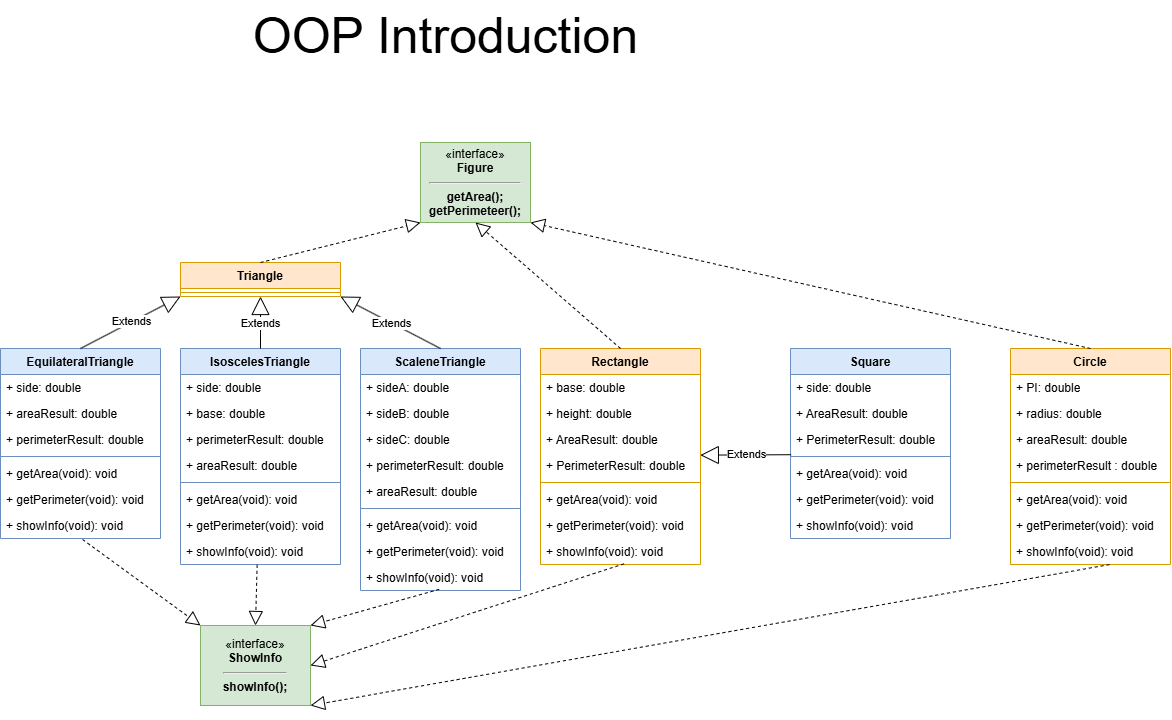

The diagram above was exported from draw.io. Its source (the exported page's mxGraphModel, read from the mxfile embedded in the PNG):
<mxGraphModel dx="2185" dy="2234" grid="1" gridSize="10" guides="1" tooltips="1" connect="1" arrows="1" fold="1" page="1" pageScale="1" pageWidth="827" pageHeight="1169" math="0" shadow="0">
  <root>
    <mxCell id="0" />
    <mxCell id="1" parent="0" />
    <mxCell id="2" value="&lt;font style=&quot;font-size: 50px;&quot;&gt;OOP Introduction&lt;/font&gt;" style="text;html=1;align=center;verticalAlign=middle;resizable=0;points=[];autosize=1;strokeColor=none;fillColor=none;" vertex="1" parent="1">
      <mxGeometry x="1270" y="-42" width="410" height="70" as="geometry" />
    </mxCell>
    <mxCell id="3" value="«interface»&lt;br&gt;&lt;b&gt;Figure&lt;/b&gt;&lt;div&gt;&lt;hr&gt;&lt;/div&gt;&lt;div&gt;&lt;b&gt;getArea();&lt;br&gt;getPerimeteer();&lt;/b&gt;&lt;/div&gt;" style="html=1;whiteSpace=wrap;fillColor=#d5e8d4;strokeColor=#82b366;" vertex="1" parent="1">
      <mxGeometry x="1450" y="100" width="110" height="80" as="geometry" />
    </mxCell>
    <mxCell id="4" value="Triangle" style="swimlane;fontStyle=1;align=center;verticalAlign=top;childLayout=stackLayout;horizontal=1;startSize=26;horizontalStack=0;resizeParent=1;resizeParentMax=0;resizeLast=0;collapsible=1;marginBottom=0;whiteSpace=wrap;html=1;fillColor=#ffe6cc;strokeColor=#d79b00;" vertex="1" parent="1">
      <mxGeometry x="1210" y="220" width="160" height="34" as="geometry" />
    </mxCell>
    <mxCell id="5" value="" style="line;strokeWidth=1;fillColor=none;align=left;verticalAlign=middle;spacingTop=-1;spacingLeft=3;spacingRight=3;rotatable=0;labelPosition=right;points=[];portConstraint=eastwest;strokeColor=inherit;" vertex="1" parent="4">
      <mxGeometry y="26" width="160" height="8" as="geometry" />
    </mxCell>
    <mxCell id="6" value="Rectangle" style="swimlane;fontStyle=1;align=center;verticalAlign=top;childLayout=stackLayout;horizontal=1;startSize=26;horizontalStack=0;resizeParent=1;resizeParentMax=0;resizeLast=0;collapsible=1;marginBottom=0;whiteSpace=wrap;html=1;fillColor=#ffe6cc;strokeColor=#d79b00;" vertex="1" parent="1">
      <mxGeometry x="1570" y="306" width="160" height="216" as="geometry" />
    </mxCell>
    <mxCell id="7" value="+ base: double" style="text;strokeColor=none;fillColor=none;align=left;verticalAlign=top;spacingLeft=4;spacingRight=4;overflow=hidden;rotatable=0;points=[[0,0.5],[1,0.5]];portConstraint=eastwest;whiteSpace=wrap;html=1;" vertex="1" parent="6">
      <mxGeometry y="26" width="160" height="26" as="geometry" />
    </mxCell>
    <mxCell id="8" value="+ height: double" style="text;strokeColor=none;fillColor=none;align=left;verticalAlign=top;spacingLeft=4;spacingRight=4;overflow=hidden;rotatable=0;points=[[0,0.5],[1,0.5]];portConstraint=eastwest;whiteSpace=wrap;html=1;" vertex="1" parent="6">
      <mxGeometry y="52" width="160" height="26" as="geometry" />
    </mxCell>
    <mxCell id="9" value="+ AreaResult: double" style="text;strokeColor=none;fillColor=none;align=left;verticalAlign=top;spacingLeft=4;spacingRight=4;overflow=hidden;rotatable=0;points=[[0,0.5],[1,0.5]];portConstraint=eastwest;whiteSpace=wrap;html=1;" vertex="1" parent="6">
      <mxGeometry y="78" width="160" height="26" as="geometry" />
    </mxCell>
    <mxCell id="10" value="+ PerimeterResult: double" style="text;strokeColor=none;fillColor=none;align=left;verticalAlign=top;spacingLeft=4;spacingRight=4;overflow=hidden;rotatable=0;points=[[0,0.5],[1,0.5]];portConstraint=eastwest;whiteSpace=wrap;html=1;" vertex="1" parent="6">
      <mxGeometry y="104" width="160" height="26" as="geometry" />
    </mxCell>
    <mxCell id="11" value="" style="line;strokeWidth=1;fillColor=none;align=left;verticalAlign=middle;spacingTop=-1;spacingLeft=3;spacingRight=3;rotatable=0;labelPosition=right;points=[];portConstraint=eastwest;strokeColor=inherit;" vertex="1" parent="6">
      <mxGeometry y="130" width="160" height="8" as="geometry" />
    </mxCell>
    <mxCell id="12" value="+ getArea(void): void" style="text;strokeColor=none;fillColor=none;align=left;verticalAlign=top;spacingLeft=4;spacingRight=4;overflow=hidden;rotatable=0;points=[[0,0.5],[1,0.5]];portConstraint=eastwest;whiteSpace=wrap;html=1;" vertex="1" parent="6">
      <mxGeometry y="138" width="160" height="26" as="geometry" />
    </mxCell>
    <mxCell id="13" value="+ getPerimeter(void): void" style="text;strokeColor=none;fillColor=none;align=left;verticalAlign=top;spacingLeft=4;spacingRight=4;overflow=hidden;rotatable=0;points=[[0,0.5],[1,0.5]];portConstraint=eastwest;whiteSpace=wrap;html=1;" vertex="1" parent="6">
      <mxGeometry y="164" width="160" height="26" as="geometry" />
    </mxCell>
    <mxCell id="14" value="+ showInfo(void): void" style="text;strokeColor=none;fillColor=none;align=left;verticalAlign=top;spacingLeft=4;spacingRight=4;overflow=hidden;rotatable=0;points=[[0,0.5],[1,0.5]];portConstraint=eastwest;whiteSpace=wrap;html=1;" vertex="1" parent="6">
      <mxGeometry y="190" width="160" height="26" as="geometry" />
    </mxCell>
    <mxCell id="15" value="Circle" style="swimlane;fontStyle=1;align=center;verticalAlign=top;childLayout=stackLayout;horizontal=1;startSize=26;horizontalStack=0;resizeParent=1;resizeParentMax=0;resizeLast=0;collapsible=1;marginBottom=0;whiteSpace=wrap;html=1;fillColor=#ffe6cc;strokeColor=#d79b00;" vertex="1" parent="1">
      <mxGeometry x="2040" y="306" width="160" height="216" as="geometry" />
    </mxCell>
    <mxCell id="16" value="+ PI: double" style="text;strokeColor=none;fillColor=none;align=left;verticalAlign=top;spacingLeft=4;spacingRight=4;overflow=hidden;rotatable=0;points=[[0,0.5],[1,0.5]];portConstraint=eastwest;whiteSpace=wrap;html=1;" vertex="1" parent="15">
      <mxGeometry y="26" width="160" height="26" as="geometry" />
    </mxCell>
    <mxCell id="17" value="+ radius: double" style="text;strokeColor=none;fillColor=none;align=left;verticalAlign=top;spacingLeft=4;spacingRight=4;overflow=hidden;rotatable=0;points=[[0,0.5],[1,0.5]];portConstraint=eastwest;whiteSpace=wrap;html=1;" vertex="1" parent="15">
      <mxGeometry y="52" width="160" height="26" as="geometry" />
    </mxCell>
    <mxCell id="18" value="+ areaResult: double" style="text;strokeColor=none;fillColor=none;align=left;verticalAlign=top;spacingLeft=4;spacingRight=4;overflow=hidden;rotatable=0;points=[[0,0.5],[1,0.5]];portConstraint=eastwest;whiteSpace=wrap;html=1;" vertex="1" parent="15">
      <mxGeometry y="78" width="160" height="26" as="geometry" />
    </mxCell>
    <mxCell id="19" value="+ perimeterResult : double" style="text;strokeColor=none;fillColor=none;align=left;verticalAlign=top;spacingLeft=4;spacingRight=4;overflow=hidden;rotatable=0;points=[[0,0.5],[1,0.5]];portConstraint=eastwest;whiteSpace=wrap;html=1;" vertex="1" parent="15">
      <mxGeometry y="104" width="160" height="26" as="geometry" />
    </mxCell>
    <mxCell id="20" value="" style="line;strokeWidth=1;fillColor=none;align=left;verticalAlign=middle;spacingTop=-1;spacingLeft=3;spacingRight=3;rotatable=0;labelPosition=right;points=[];portConstraint=eastwest;strokeColor=inherit;" vertex="1" parent="15">
      <mxGeometry y="130" width="160" height="8" as="geometry" />
    </mxCell>
    <mxCell id="21" value="+ getArea(void): void" style="text;strokeColor=none;fillColor=none;align=left;verticalAlign=top;spacingLeft=4;spacingRight=4;overflow=hidden;rotatable=0;points=[[0,0.5],[1,0.5]];portConstraint=eastwest;whiteSpace=wrap;html=1;" vertex="1" parent="15">
      <mxGeometry y="138" width="160" height="26" as="geometry" />
    </mxCell>
    <mxCell id="22" value="+ getPerimeter(void): void" style="text;strokeColor=none;fillColor=none;align=left;verticalAlign=top;spacingLeft=4;spacingRight=4;overflow=hidden;rotatable=0;points=[[0,0.5],[1,0.5]];portConstraint=eastwest;whiteSpace=wrap;html=1;" vertex="1" parent="15">
      <mxGeometry y="164" width="160" height="26" as="geometry" />
    </mxCell>
    <mxCell id="23" value="+ showInfo(void): void" style="text;strokeColor=none;fillColor=none;align=left;verticalAlign=top;spacingLeft=4;spacingRight=4;overflow=hidden;rotatable=0;points=[[0,0.5],[1,0.5]];portConstraint=eastwest;whiteSpace=wrap;html=1;" vertex="1" parent="15">
      <mxGeometry y="190" width="160" height="26" as="geometry" />
    </mxCell>
    <mxCell id="24" value="" style="endArrow=block;dashed=1;endFill=0;endSize=12;html=1;rounded=0;exitX=0.5;exitY=0;exitDx=0;exitDy=0;entryX=0;entryY=1;entryDx=0;entryDy=0;" edge="1" source="4" target="3" parent="1">
      <mxGeometry width="160" relative="1" as="geometry">
        <mxPoint x="1270" y="170" as="sourcePoint" />
        <mxPoint x="1430" y="170" as="targetPoint" />
      </mxGeometry>
    </mxCell>
    <mxCell id="25" value="EquilateralTriangle" style="swimlane;fontStyle=1;align=center;verticalAlign=top;childLayout=stackLayout;horizontal=1;startSize=26;horizontalStack=0;resizeParent=1;resizeParentMax=0;resizeLast=0;collapsible=1;marginBottom=0;whiteSpace=wrap;html=1;fillColor=#dae8fc;strokeColor=#6c8ebf;" vertex="1" parent="1">
      <mxGeometry x="1030" y="306" width="160" height="190" as="geometry" />
    </mxCell>
    <mxCell id="26" value="+ side: double" style="text;strokeColor=none;fillColor=none;align=left;verticalAlign=top;spacingLeft=4;spacingRight=4;overflow=hidden;rotatable=0;points=[[0,0.5],[1,0.5]];portConstraint=eastwest;whiteSpace=wrap;html=1;" vertex="1" parent="25">
      <mxGeometry y="26" width="160" height="26" as="geometry" />
    </mxCell>
    <mxCell id="27" value="+ areaResult: double" style="text;strokeColor=none;fillColor=none;align=left;verticalAlign=top;spacingLeft=4;spacingRight=4;overflow=hidden;rotatable=0;points=[[0,0.5],[1,0.5]];portConstraint=eastwest;whiteSpace=wrap;html=1;" vertex="1" parent="25">
      <mxGeometry y="52" width="160" height="26" as="geometry" />
    </mxCell>
    <mxCell id="28" value="+ perimeterResult: double" style="text;strokeColor=none;fillColor=none;align=left;verticalAlign=top;spacingLeft=4;spacingRight=4;overflow=hidden;rotatable=0;points=[[0,0.5],[1,0.5]];portConstraint=eastwest;whiteSpace=wrap;html=1;" vertex="1" parent="25">
      <mxGeometry y="78" width="160" height="26" as="geometry" />
    </mxCell>
    <mxCell id="29" value="" style="line;strokeWidth=1;fillColor=none;align=left;verticalAlign=middle;spacingTop=-1;spacingLeft=3;spacingRight=3;rotatable=0;labelPosition=right;points=[];portConstraint=eastwest;strokeColor=inherit;" vertex="1" parent="25">
      <mxGeometry y="104" width="160" height="8" as="geometry" />
    </mxCell>
    <mxCell id="30" value="+ getArea(void): void" style="text;strokeColor=none;fillColor=none;align=left;verticalAlign=top;spacingLeft=4;spacingRight=4;overflow=hidden;rotatable=0;points=[[0,0.5],[1,0.5]];portConstraint=eastwest;whiteSpace=wrap;html=1;" vertex="1" parent="25">
      <mxGeometry y="112" width="160" height="26" as="geometry" />
    </mxCell>
    <mxCell id="31" value="+ getPerimeter(void): void" style="text;strokeColor=none;fillColor=none;align=left;verticalAlign=top;spacingLeft=4;spacingRight=4;overflow=hidden;rotatable=0;points=[[0,0.5],[1,0.5]];portConstraint=eastwest;whiteSpace=wrap;html=1;" vertex="1" parent="25">
      <mxGeometry y="138" width="160" height="26" as="geometry" />
    </mxCell>
    <mxCell id="32" value="+ showInfo(void): void" style="text;strokeColor=none;fillColor=none;align=left;verticalAlign=top;spacingLeft=4;spacingRight=4;overflow=hidden;rotatable=0;points=[[0,0.5],[1,0.5]];portConstraint=eastwest;whiteSpace=wrap;html=1;" vertex="1" parent="25">
      <mxGeometry y="164" width="160" height="26" as="geometry" />
    </mxCell>
    <mxCell id="33" value="«interface»&lt;br&gt;&lt;b&gt;ShowInfo&lt;/b&gt;&lt;br&gt;&lt;div&gt;&lt;hr&gt;&lt;/div&gt;&lt;div&gt;&lt;b&gt;showInfo();&lt;br&gt;&lt;/b&gt;&lt;/div&gt;" style="html=1;whiteSpace=wrap;fillColor=#d5e8d4;strokeColor=#82b366;" vertex="1" parent="1">
      <mxGeometry x="1230" y="583" width="110" height="80" as="geometry" />
    </mxCell>
    <mxCell id="34" value="" style="endArrow=block;dashed=1;endFill=0;endSize=12;html=1;rounded=0;entryX=0;entryY=0;entryDx=0;entryDy=0;exitX=0.513;exitY=1.038;exitDx=0;exitDy=0;exitPerimeter=0;" edge="1" source="32" target="33" parent="1">
      <mxGeometry width="160" relative="1" as="geometry">
        <mxPoint x="1320" y="360" as="sourcePoint" />
        <mxPoint x="1480" y="360" as="targetPoint" />
      </mxGeometry>
    </mxCell>
    <mxCell id="35" value="Extends" style="endArrow=block;endSize=16;endFill=0;html=1;rounded=0;entryX=0;entryY=1;entryDx=0;entryDy=0;exitX=0.5;exitY=0;exitDx=0;exitDy=0;" edge="1" source="25" target="4" parent="1">
      <mxGeometry width="160" relative="1" as="geometry">
        <mxPoint x="1030" y="210" as="sourcePoint" />
        <mxPoint x="1190" y="210" as="targetPoint" />
      </mxGeometry>
    </mxCell>
    <mxCell id="36" value="IsoscelesTriangle" style="swimlane;fontStyle=1;align=center;verticalAlign=top;childLayout=stackLayout;horizontal=1;startSize=26;horizontalStack=0;resizeParent=1;resizeParentMax=0;resizeLast=0;collapsible=1;marginBottom=0;whiteSpace=wrap;html=1;fillColor=#dae8fc;strokeColor=#6c8ebf;" vertex="1" parent="1">
      <mxGeometry x="1210" y="306" width="160" height="216" as="geometry" />
    </mxCell>
    <mxCell id="37" value="+ side: double" style="text;strokeColor=none;fillColor=none;align=left;verticalAlign=top;spacingLeft=4;spacingRight=4;overflow=hidden;rotatable=0;points=[[0,0.5],[1,0.5]];portConstraint=eastwest;whiteSpace=wrap;html=1;" vertex="1" parent="36">
      <mxGeometry y="26" width="160" height="26" as="geometry" />
    </mxCell>
    <mxCell id="38" value="+ base: double" style="text;strokeColor=none;fillColor=none;align=left;verticalAlign=top;spacingLeft=4;spacingRight=4;overflow=hidden;rotatable=0;points=[[0,0.5],[1,0.5]];portConstraint=eastwest;whiteSpace=wrap;html=1;" vertex="1" parent="36">
      <mxGeometry y="52" width="160" height="26" as="geometry" />
    </mxCell>
    <mxCell id="39" value="+ perimeterResult: double" style="text;strokeColor=none;fillColor=none;align=left;verticalAlign=top;spacingLeft=4;spacingRight=4;overflow=hidden;rotatable=0;points=[[0,0.5],[1,0.5]];portConstraint=eastwest;whiteSpace=wrap;html=1;" vertex="1" parent="36">
      <mxGeometry y="78" width="160" height="26" as="geometry" />
    </mxCell>
    <mxCell id="40" value="+ areaResult: double" style="text;strokeColor=none;fillColor=none;align=left;verticalAlign=top;spacingLeft=4;spacingRight=4;overflow=hidden;rotatable=0;points=[[0,0.5],[1,0.5]];portConstraint=eastwest;whiteSpace=wrap;html=1;" vertex="1" parent="36">
      <mxGeometry y="104" width="160" height="26" as="geometry" />
    </mxCell>
    <mxCell id="41" value="" style="line;strokeWidth=1;fillColor=none;align=left;verticalAlign=middle;spacingTop=-1;spacingLeft=3;spacingRight=3;rotatable=0;labelPosition=right;points=[];portConstraint=eastwest;strokeColor=inherit;" vertex="1" parent="36">
      <mxGeometry y="130" width="160" height="8" as="geometry" />
    </mxCell>
    <mxCell id="42" value="+ getArea(void): void" style="text;strokeColor=none;fillColor=none;align=left;verticalAlign=top;spacingLeft=4;spacingRight=4;overflow=hidden;rotatable=0;points=[[0,0.5],[1,0.5]];portConstraint=eastwest;whiteSpace=wrap;html=1;" vertex="1" parent="36">
      <mxGeometry y="138" width="160" height="26" as="geometry" />
    </mxCell>
    <mxCell id="43" value="+ getPerimeter(void): void" style="text;strokeColor=none;fillColor=none;align=left;verticalAlign=top;spacingLeft=4;spacingRight=4;overflow=hidden;rotatable=0;points=[[0,0.5],[1,0.5]];portConstraint=eastwest;whiteSpace=wrap;html=1;" vertex="1" parent="36">
      <mxGeometry y="164" width="160" height="26" as="geometry" />
    </mxCell>
    <mxCell id="44" value="+ showInfo(void): void" style="text;strokeColor=none;fillColor=none;align=left;verticalAlign=top;spacingLeft=4;spacingRight=4;overflow=hidden;rotatable=0;points=[[0,0.5],[1,0.5]];portConstraint=eastwest;whiteSpace=wrap;html=1;" vertex="1" parent="36">
      <mxGeometry y="190" width="160" height="26" as="geometry" />
    </mxCell>
    <mxCell id="45" value="" style="endArrow=block;dashed=1;endFill=0;endSize=12;html=1;rounded=0;entryX=0.5;entryY=0;entryDx=0;entryDy=0;exitX=0.479;exitY=1.013;exitDx=0;exitDy=0;exitPerimeter=0;" edge="1" source="44" target="33" parent="1">
      <mxGeometry width="160" relative="1" as="geometry">
        <mxPoint x="1260" y="530" as="sourcePoint" />
        <mxPoint x="1420" y="530" as="targetPoint" />
      </mxGeometry>
    </mxCell>
    <mxCell id="46" value="Extends" style="endArrow=block;endSize=16;endFill=0;html=1;rounded=0;entryX=0.5;entryY=1;entryDx=0;entryDy=0;exitX=0.5;exitY=0;exitDx=0;exitDy=0;" edge="1" source="36" target="4" parent="1">
      <mxGeometry width="160" relative="1" as="geometry">
        <mxPoint x="1290" y="330" as="sourcePoint" />
        <mxPoint x="1450" y="330" as="targetPoint" />
      </mxGeometry>
    </mxCell>
    <mxCell id="47" value="ScaleneTriangle" style="swimlane;fontStyle=1;align=center;verticalAlign=top;childLayout=stackLayout;horizontal=1;startSize=26;horizontalStack=0;resizeParent=1;resizeParentMax=0;resizeLast=0;collapsible=1;marginBottom=0;whiteSpace=wrap;html=1;fillColor=#dae8fc;strokeColor=#6c8ebf;" vertex="1" parent="1">
      <mxGeometry x="1390" y="306" width="160" height="242" as="geometry" />
    </mxCell>
    <mxCell id="48" value="+ sideA: double" style="text;strokeColor=none;fillColor=none;align=left;verticalAlign=top;spacingLeft=4;spacingRight=4;overflow=hidden;rotatable=0;points=[[0,0.5],[1,0.5]];portConstraint=eastwest;whiteSpace=wrap;html=1;" vertex="1" parent="47">
      <mxGeometry y="26" width="160" height="26" as="geometry" />
    </mxCell>
    <mxCell id="49" value="+ sideB: double" style="text;strokeColor=none;fillColor=none;align=left;verticalAlign=top;spacingLeft=4;spacingRight=4;overflow=hidden;rotatable=0;points=[[0,0.5],[1,0.5]];portConstraint=eastwest;whiteSpace=wrap;html=1;" vertex="1" parent="47">
      <mxGeometry y="52" width="160" height="26" as="geometry" />
    </mxCell>
    <mxCell id="50" value="+ sideC: double" style="text;strokeColor=none;fillColor=none;align=left;verticalAlign=top;spacingLeft=4;spacingRight=4;overflow=hidden;rotatable=0;points=[[0,0.5],[1,0.5]];portConstraint=eastwest;whiteSpace=wrap;html=1;" vertex="1" parent="47">
      <mxGeometry y="78" width="160" height="26" as="geometry" />
    </mxCell>
    <mxCell id="51" value="+ perimeterResult: double" style="text;strokeColor=none;fillColor=none;align=left;verticalAlign=top;spacingLeft=4;spacingRight=4;overflow=hidden;rotatable=0;points=[[0,0.5],[1,0.5]];portConstraint=eastwest;whiteSpace=wrap;html=1;" vertex="1" parent="47">
      <mxGeometry y="104" width="160" height="26" as="geometry" />
    </mxCell>
    <mxCell id="52" value="+ areaResult: double" style="text;strokeColor=none;fillColor=none;align=left;verticalAlign=top;spacingLeft=4;spacingRight=4;overflow=hidden;rotatable=0;points=[[0,0.5],[1,0.5]];portConstraint=eastwest;whiteSpace=wrap;html=1;" vertex="1" parent="47">
      <mxGeometry y="130" width="160" height="26" as="geometry" />
    </mxCell>
    <mxCell id="53" value="" style="line;strokeWidth=1;fillColor=none;align=left;verticalAlign=middle;spacingTop=-1;spacingLeft=3;spacingRight=3;rotatable=0;labelPosition=right;points=[];portConstraint=eastwest;strokeColor=inherit;" vertex="1" parent="47">
      <mxGeometry y="156" width="160" height="8" as="geometry" />
    </mxCell>
    <mxCell id="54" value="+ getArea(void): void" style="text;strokeColor=none;fillColor=none;align=left;verticalAlign=top;spacingLeft=4;spacingRight=4;overflow=hidden;rotatable=0;points=[[0,0.5],[1,0.5]];portConstraint=eastwest;whiteSpace=wrap;html=1;" vertex="1" parent="47">
      <mxGeometry y="164" width="160" height="26" as="geometry" />
    </mxCell>
    <mxCell id="55" value="+ getPerimeter(void): void" style="text;strokeColor=none;fillColor=none;align=left;verticalAlign=top;spacingLeft=4;spacingRight=4;overflow=hidden;rotatable=0;points=[[0,0.5],[1,0.5]];portConstraint=eastwest;whiteSpace=wrap;html=1;" vertex="1" parent="47">
      <mxGeometry y="190" width="160" height="26" as="geometry" />
    </mxCell>
    <mxCell id="56" value="+ showInfo(void): void" style="text;strokeColor=none;fillColor=none;align=left;verticalAlign=top;spacingLeft=4;spacingRight=4;overflow=hidden;rotatable=0;points=[[0,0.5],[1,0.5]];portConstraint=eastwest;whiteSpace=wrap;html=1;" vertex="1" parent="47">
      <mxGeometry y="216" width="160" height="26" as="geometry" />
    </mxCell>
    <mxCell id="57" value="" style="endArrow=block;dashed=1;endFill=0;endSize=12;html=1;rounded=0;entryX=1;entryY=0;entryDx=0;entryDy=0;exitX=0.492;exitY=0.955;exitDx=0;exitDy=0;exitPerimeter=0;" edge="1" source="56" target="33" parent="1">
      <mxGeometry width="160" relative="1" as="geometry">
        <mxPoint x="1297" y="532" as="sourcePoint" />
        <mxPoint x="1295" y="593" as="targetPoint" />
      </mxGeometry>
    </mxCell>
    <mxCell id="58" value="Extends" style="endArrow=block;endSize=16;endFill=0;html=1;rounded=0;entryX=1;entryY=1;entryDx=0;entryDy=0;exitX=0.5;exitY=0;exitDx=0;exitDy=0;" edge="1" source="47" target="4" parent="1">
      <mxGeometry x="-0.0114" width="160" relative="1" as="geometry">
        <mxPoint x="1300" y="316" as="sourcePoint" />
        <mxPoint x="1300" y="264" as="targetPoint" />
        <mxPoint as="offset" />
      </mxGeometry>
    </mxCell>
    <mxCell id="59" value="" style="endArrow=block;dashed=1;endFill=0;endSize=12;html=1;rounded=0;exitX=0.5;exitY=0;exitDx=0;exitDy=0;entryX=0.5;entryY=1;entryDx=0;entryDy=0;" edge="1" source="6" target="3" parent="1">
      <mxGeometry width="160" relative="1" as="geometry">
        <mxPoint x="1300" y="230" as="sourcePoint" />
        <mxPoint x="1460" y="190" as="targetPoint" />
      </mxGeometry>
    </mxCell>
    <mxCell id="60" value="" style="endArrow=block;dashed=1;endFill=0;endSize=12;html=1;rounded=0;entryX=1;entryY=0.5;entryDx=0;entryDy=0;exitX=0.522;exitY=0.974;exitDx=0;exitDy=0;exitPerimeter=0;" edge="1" source="14" target="33" parent="1">
      <mxGeometry width="160" relative="1" as="geometry">
        <mxPoint x="1740" y="580" as="sourcePoint" />
        <mxPoint x="1535" y="430" as="targetPoint" />
      </mxGeometry>
    </mxCell>
    <mxCell id="61" value="Square" style="swimlane;fontStyle=1;align=center;verticalAlign=top;childLayout=stackLayout;horizontal=1;startSize=26;horizontalStack=0;resizeParent=1;resizeParentMax=0;resizeLast=0;collapsible=1;marginBottom=0;whiteSpace=wrap;html=1;fillColor=#dae8fc;strokeColor=#6c8ebf;" vertex="1" parent="1">
      <mxGeometry x="1820" y="306" width="160" height="190" as="geometry" />
    </mxCell>
    <mxCell id="62" value="+ side: double" style="text;strokeColor=none;fillColor=none;align=left;verticalAlign=top;spacingLeft=4;spacingRight=4;overflow=hidden;rotatable=0;points=[[0,0.5],[1,0.5]];portConstraint=eastwest;whiteSpace=wrap;html=1;" vertex="1" parent="61">
      <mxGeometry y="26" width="160" height="26" as="geometry" />
    </mxCell>
    <mxCell id="63" value="+ AreaResult: double" style="text;strokeColor=none;fillColor=none;align=left;verticalAlign=top;spacingLeft=4;spacingRight=4;overflow=hidden;rotatable=0;points=[[0,0.5],[1,0.5]];portConstraint=eastwest;whiteSpace=wrap;html=1;" vertex="1" parent="61">
      <mxGeometry y="52" width="160" height="26" as="geometry" />
    </mxCell>
    <mxCell id="64" value="+ PerimeterResult: double" style="text;strokeColor=none;fillColor=none;align=left;verticalAlign=top;spacingLeft=4;spacingRight=4;overflow=hidden;rotatable=0;points=[[0,0.5],[1,0.5]];portConstraint=eastwest;whiteSpace=wrap;html=1;" vertex="1" parent="61">
      <mxGeometry y="78" width="160" height="26" as="geometry" />
    </mxCell>
    <mxCell id="65" value="" style="line;strokeWidth=1;fillColor=none;align=left;verticalAlign=middle;spacingTop=-1;spacingLeft=3;spacingRight=3;rotatable=0;labelPosition=right;points=[];portConstraint=eastwest;strokeColor=inherit;" vertex="1" parent="61">
      <mxGeometry y="104" width="160" height="8" as="geometry" />
    </mxCell>
    <mxCell id="66" value="+ getArea(void): void" style="text;strokeColor=none;fillColor=none;align=left;verticalAlign=top;spacingLeft=4;spacingRight=4;overflow=hidden;rotatable=0;points=[[0,0.5],[1,0.5]];portConstraint=eastwest;whiteSpace=wrap;html=1;" vertex="1" parent="61">
      <mxGeometry y="112" width="160" height="26" as="geometry" />
    </mxCell>
    <mxCell id="67" value="+ getPerimeter(void): void" style="text;strokeColor=none;fillColor=none;align=left;verticalAlign=top;spacingLeft=4;spacingRight=4;overflow=hidden;rotatable=0;points=[[0,0.5],[1,0.5]];portConstraint=eastwest;whiteSpace=wrap;html=1;" vertex="1" parent="61">
      <mxGeometry y="138" width="160" height="26" as="geometry" />
    </mxCell>
    <mxCell id="68" value="+ showInfo(void): void" style="text;strokeColor=none;fillColor=none;align=left;verticalAlign=top;spacingLeft=4;spacingRight=4;overflow=hidden;rotatable=0;points=[[0,0.5],[1,0.5]];portConstraint=eastwest;whiteSpace=wrap;html=1;" vertex="1" parent="61">
      <mxGeometry y="164" width="160" height="26" as="geometry" />
    </mxCell>
    <mxCell id="69" value="Extends" style="endArrow=block;endSize=16;endFill=0;html=1;rounded=0;entryX=0.999;entryY=0.101;entryDx=0;entryDy=0;exitX=0.004;exitY=1.085;exitDx=0;exitDy=0;exitPerimeter=0;entryPerimeter=0;" edge="1" source="64" target="10" parent="1">
      <mxGeometry x="-0.0114" width="160" relative="1" as="geometry">
        <mxPoint x="1770" y="550" as="sourcePoint" />
        <mxPoint x="1760" y="350" as="targetPoint" />
        <mxPoint as="offset" />
      </mxGeometry>
    </mxCell>
    <mxCell id="70" value="" style="endArrow=block;dashed=1;endFill=0;endSize=12;html=1;rounded=0;exitX=0.5;exitY=0;exitDx=0;exitDy=0;entryX=1;entryY=1;entryDx=0;entryDy=0;" edge="1" source="15" target="3" parent="1">
      <mxGeometry width="160" relative="1" as="geometry">
        <mxPoint x="1660" y="316" as="sourcePoint" />
        <mxPoint x="1515" y="190" as="targetPoint" />
      </mxGeometry>
    </mxCell>
    <mxCell id="71" value="" style="endArrow=block;dashed=1;endFill=0;endSize=12;html=1;rounded=0;entryX=1;entryY=1;entryDx=0;entryDy=0;exitX=0.619;exitY=1.003;exitDx=0;exitDy=0;exitPerimeter=0;" edge="1" source="23" target="33" parent="1">
      <mxGeometry width="160" relative="1" as="geometry">
        <mxPoint x="1664" y="531" as="sourcePoint" />
        <mxPoint x="1350" y="633" as="targetPoint" />
      </mxGeometry>
    </mxCell>
  </root>
</mxGraphModel>